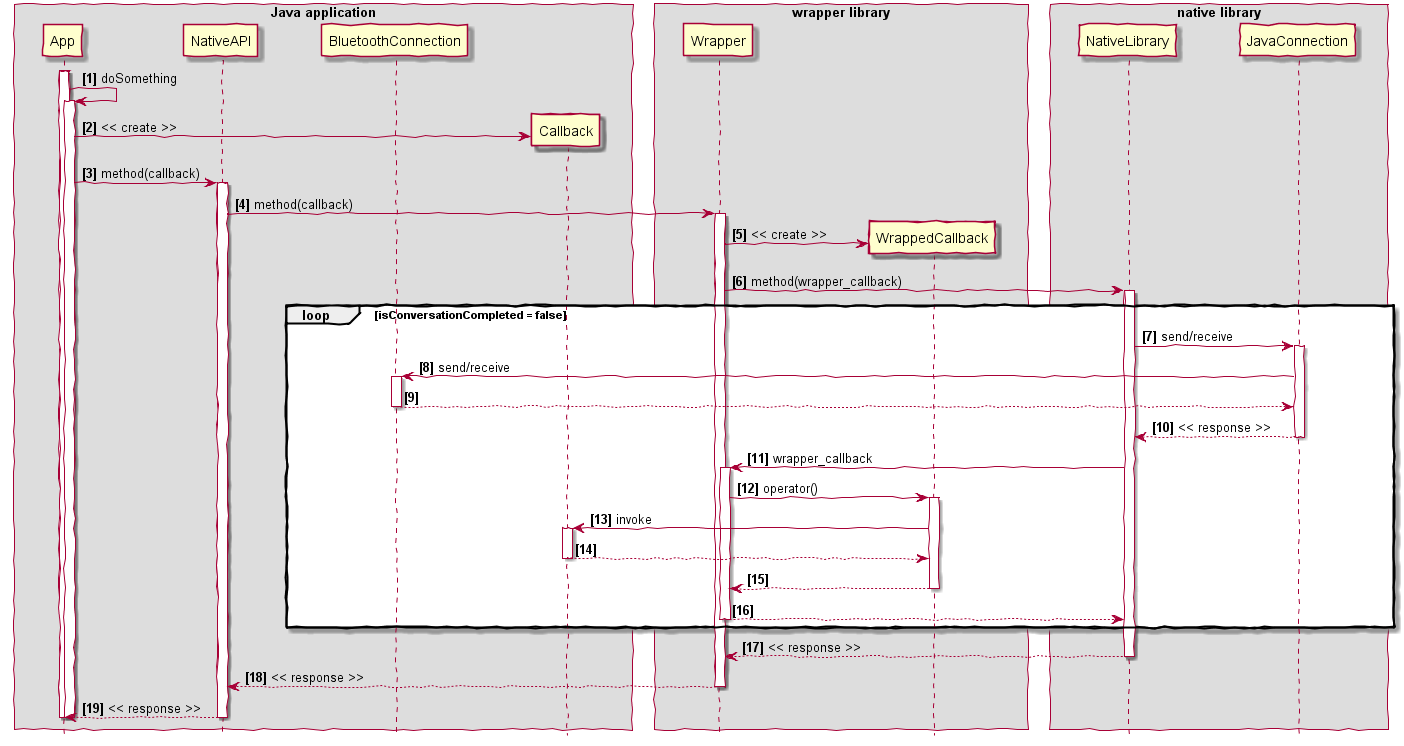

The diagram above was rendered by PlantUML. Its source (embedded in the PNG):
@startuml

hide footbox
autonumber "<b>[0]</b>"

skinparam handwritten true

skinparam BoxPadding 10
skinparam ParticipantPadding 25

box "Java application"
participant App
participant NativeAPI
participant BluetoothConnection
participant Callback
end box

box "wrapper library"
participant Wrapper
participant WrappedCallback
end box

box "native library"
participant NativeLibrary
participant JavaConnection
end box

activate App

App -> App: doSomething
activate App

create Callback
App -> Callback: << create >>

App -> NativeAPI: method(callback)
activate NativeAPI

NativeAPI -> Wrapper: method(callback)
activate Wrapper

create WrappedCallback
Wrapper -> WrappedCallback: << create >>

Wrapper -> NativeLibrary: method(wrapper_callback)
activate NativeLibrary

loop isConversationCompleted = false
NativeLibrary -> JavaConnection: send/receive
activate JavaConnection

JavaConnection -> BluetoothConnection: send/receive
activate BluetoothConnection

BluetoothConnection --> JavaConnection
deactivate BluetoothConnection

JavaConnection --> NativeLibrary: << response >>
deactivate JavaConnection

NativeLibrary -> Wrapper: wrapper_callback
activate Wrapper

Wrapper -> WrappedCallback: operator()
activate WrappedCallback

WrappedCallback -> Callback: invoke
activate Callback

Callback --> WrappedCallback
deactivate Callback

WrappedCallback --> Wrapper
deactivate WrappedCallback

Wrapper --> NativeLibrary
deactivate Wrapper
end

NativeLibrary --> Wrapper: << response >>
deactivate NativeLibrary

Wrapper --> NativeAPI: << response >>
deactivate Wrapper

NativeAPI --> App: << response >>
deactivate NativeAPI
deactivate App

deactivate App

@enduml